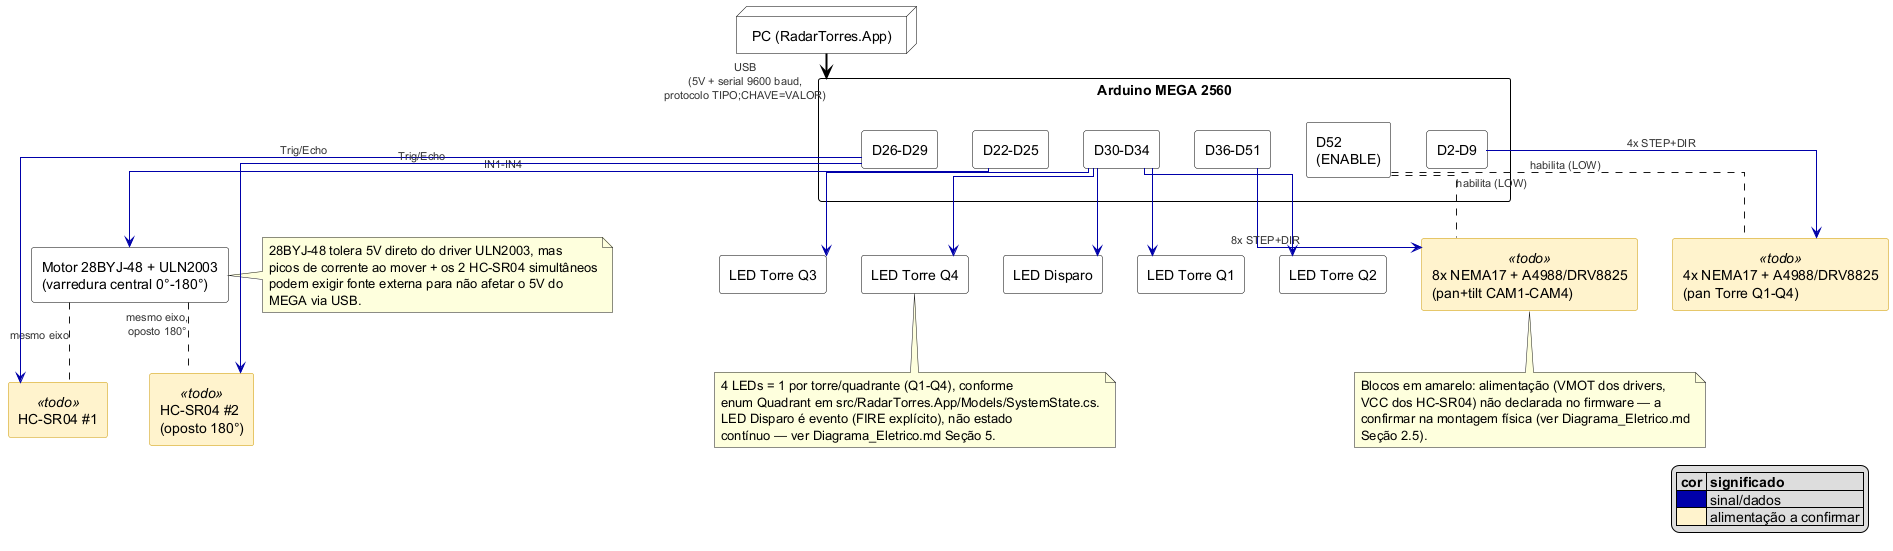

The diagram above was rendered by PlantUML. Its source (embedded in the PNG):
@startuml Diagrama_Eletrico_RadarTorres

' RadarTorres — Diagrama Elétrico (conceitual/funcional)
' Objetivo: mostrar como os componentes de hardware se conectam ao microcontrolador,
' complementando o Diagrama de Implantação (Docs/Documentos_Entregaveis/UML/Implantacao_RadarTorres.puml)
' e o protocolo serial (Docs/Tecnica/COMUNICACAO_ARDUINO.md).
'
' Hardware real (extraído de Arduino/RadarTorres_Firmware/RadarTorres_Firmware.ino em 2026-10-26,
' substitui a topologia Uno/1 servo/1 sensor confirmada com o autor em 2026-09-19):
'   - Placa: Arduino MEGA 2560 (ATmega2560, lógica 5V) — 13 motores de passo não cabem no Uno
'   - Varredura central: 1x motor 28BYJ-48 + driver ULN2003
'   - Detecção de distância: 2x sensor ultrassônico HC-SR04, opostos 180° no eixo de varredura
'   - Mira das câmeras: 8x motor NEMA17 + driver A4988/DRV8825 (pan+tilt, CAM1-CAM4)
'   - Mira das torres: 4x motor NEMA17 + driver A4988/DRV8825 (pan, Q1-Q4)
'   - Indicação: 4x LED de torre (Q1-Q4) + 1x LED de disparo
'
' Este diagrama é funcional (mostra QUAIS sinais ligam a QUAIS pinos), não um esquemático
' elétrico completo com footprints/trilhas — para a montagem física, usar ferramenta dedicada
' (Fritzing/KiCad).
'
' A CONFIRMAR (não declarado no firmware, ver Diagrama_Eletrico.md Seção 2.5/5): alimentação
' VMOT externa dos 12 drivers A4988/DRV8825, fiação física VCC/GND dos 2 HC-SR04, jumpers de
' microstepping.

skinparam shadowing false
skinparam linetype ortho
skinparam rectangle {
  BackgroundColor White
  BorderColor Black
}
skinparam rectangle<<todo>> {
  BackgroundColor #FFF3CD
  BorderColor #CC9900
}
skinparam node {
  BackgroundColor White
  BorderColor Black
}
skinparam ArrowFontSize 11
skinparam ArrowFontColor #333333

node "PC (RadarTorres.App)" as PC

rectangle "Arduino MEGA 2560" as MEGA {
  rectangle "D22-D25" as P_SWEEP
  rectangle "D26-D29" as P_US
  rectangle "D30-D34" as P_LED
  rectangle "D36-D51" as P_CAM
  rectangle "D2-D9" as P_TORRE
  rectangle "D52\n(ENABLE)" as P_EN
}

rectangle "Motor 28BYJ-48 + ULN2003\n(varredura central 0°-180°)" as SWEEP
rectangle "HC-SR04 #1" as US1 <<todo>>
rectangle "HC-SR04 #2\n(oposto 180°)" as US2 <<todo>>

rectangle "LED Torre Q1" as LED1
rectangle "LED Torre Q2" as LED2
rectangle "LED Torre Q3" as LED3
rectangle "LED Torre Q4" as LED4
rectangle "LED Disparo" as LEDFIRE

rectangle "8x NEMA17 + A4988/DRV8825\n(pan+tilt CAM1-CAM4)" as CAMS <<todo>>
rectangle "4x NEMA17 + A4988/DRV8825\n(pan Torre Q1-Q4)" as TORRES <<todo>>

PC -down-> MEGA #black;line.bold : USB\n(5V + serial 9600 baud,\nprotocolo TIPO;CHAVE=VALOR)

P_SWEEP -down-> SWEEP #0000AA : IN1-IN4
SWEEP .down. US1 : mesmo eixo
SWEEP .down. US2 : mesmo eixo,\noposto 180°
P_US -down-> US1 #0000AA : Trig/Echo
P_US -down-> US2 #0000AA : Trig/Echo

P_LED -down-> LED1 #0000AA
P_LED -down-> LED2 #0000AA
P_LED -down-> LED3 #0000AA
P_LED -down-> LED4 #0000AA
P_LED -down-> LEDFIRE #0000AA

P_CAM -down-> CAMS #0000AA : 8x STEP+DIR
P_TORRE -down-> TORRES #0000AA : 4x STEP+DIR
P_EN .down. CAMS : habilita (LOW)
P_EN .down. TORRES : habilita (LOW)

note right of SWEEP
  28BYJ-48 tolera 5V direto do driver ULN2003, mas
  picos de corrente ao mover + os 2 HC-SR04 simultâneos
  podem exigir fonte externa para não afetar o 5V do
  MEGA via USB.
end note

note bottom of LED4
  4 LEDs = 1 por torre/quadrante (Q1-Q4), conforme
  enum Quadrant em src/RadarTorres.App/Models/SystemState.cs.
  LED Disparo é evento (FIRE explícito), não estado
  contínuo — ver Diagrama_Eletrico.md Seção 5.
end note

note bottom of CAMS
  Blocos em amarelo: alimentação (VMOT dos drivers,
  VCC dos HC-SR04) não declarada no firmware — a
  confirmar na montagem física (ver Diagrama_Eletrico.md
  Seção 2.5).
end note

legend right
  |= cor |= significado |
  |<#0000AA>   | sinal/dados |
  |<#FFF3CD>   | alimentação a confirmar |
endlegend

@enduml